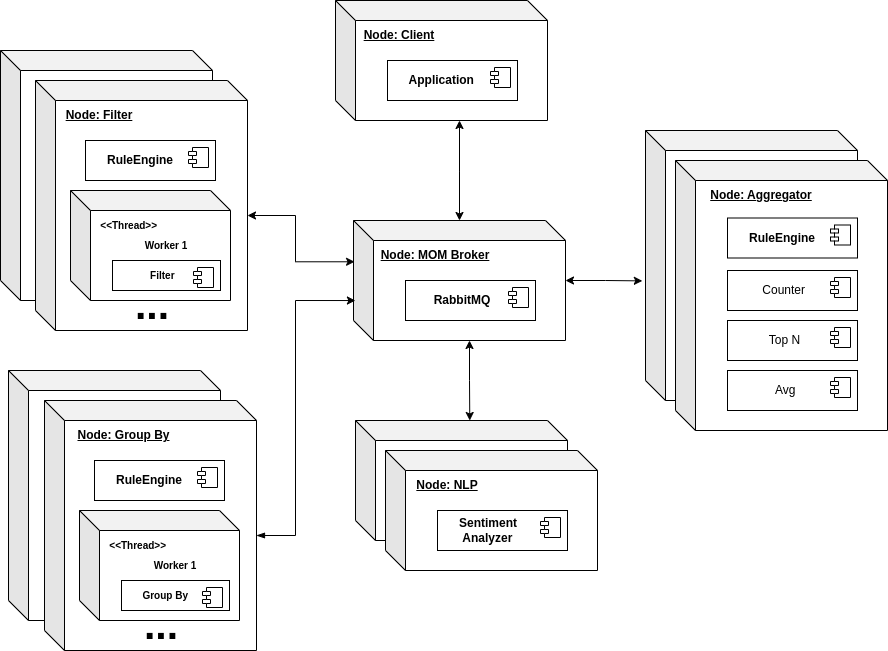

The diagram above was exported from draw.io. Its source (the exported page's mxGraphModel, read from the mxfile embedded in the PNG):
<mxGraphModel dx="2100" dy="639" grid="1" gridSize="10" guides="1" tooltips="1" connect="1" arrows="1" fold="1" page="1" pageScale="1" pageWidth="827" pageHeight="1169" math="0" shadow="0">
  <root>
    <mxCell id="0" />
    <mxCell id="1" parent="0" />
    <mxCell id="GRHGdQOCwn_ax3H8r1Y7-69" value="" style="shape=cube;whiteSpace=wrap;html=1;boundedLbl=1;backgroundOutline=1;darkOpacity=0.05;darkOpacity2=0.1;" vertex="1" parent="1">
      <mxGeometry x="340" y="430" width="212" height="120" as="geometry" />
    </mxCell>
    <mxCell id="GRHGdQOCwn_ax3H8r1Y7-68" value="" style="shape=cube;whiteSpace=wrap;html=1;boundedLbl=1;backgroundOutline=1;darkOpacity=0.05;darkOpacity2=0.1;" vertex="1" parent="1">
      <mxGeometry x="-7" y="380" width="212" height="250" as="geometry" />
    </mxCell>
    <mxCell id="GRHGdQOCwn_ax3H8r1Y7-67" value="" style="shape=cube;whiteSpace=wrap;html=1;boundedLbl=1;backgroundOutline=1;darkOpacity=0.05;darkOpacity2=0.1;" vertex="1" parent="1">
      <mxGeometry x="-15" y="60" width="212" height="250" as="geometry" />
    </mxCell>
    <mxCell id="GRHGdQOCwn_ax3H8r1Y7-88" style="edgeStyle=orthogonalEdgeStyle;rounded=0;orthogonalLoop=1;jettySize=auto;html=1;startArrow=classic;startFill=1;" edge="1" parent="1" source="GRHGdQOCwn_ax3H8r1Y7-1">
      <mxGeometry relative="1" as="geometry">
        <mxPoint x="444" y="130" as="targetPoint" />
      </mxGeometry>
    </mxCell>
    <mxCell id="GRHGdQOCwn_ax3H8r1Y7-1" value="" style="shape=cube;whiteSpace=wrap;html=1;boundedLbl=1;backgroundOutline=1;darkOpacity=0.05;darkOpacity2=0.1;" vertex="1" parent="1">
      <mxGeometry x="338" y="230" width="212" height="120" as="geometry" />
    </mxCell>
    <mxCell id="GRHGdQOCwn_ax3H8r1Y7-11" value="&lt;b&gt;&lt;u&gt;Node: MOM Broker&lt;/u&gt;&lt;/b&gt;" style="text;html=1;align=center;verticalAlign=middle;whiteSpace=wrap;rounded=0;" vertex="1" parent="1">
      <mxGeometry x="360" y="250" width="120" height="30" as="geometry" />
    </mxCell>
    <mxCell id="GRHGdQOCwn_ax3H8r1Y7-14" value="&lt;b&gt;&amp;nbsp; &amp;nbsp; &amp;nbsp; &amp;nbsp; RabbitMQ&lt;/b&gt;" style="html=1;dropTarget=0;whiteSpace=wrap;align=left;" vertex="1" parent="1">
      <mxGeometry x="390" y="290" width="130" height="40" as="geometry" />
    </mxCell>
    <mxCell id="GRHGdQOCwn_ax3H8r1Y7-15" value="" style="shape=module;jettyWidth=8;jettyHeight=4;" vertex="1" parent="GRHGdQOCwn_ax3H8r1Y7-14">
      <mxGeometry x="1" width="20" height="20" relative="1" as="geometry">
        <mxPoint x="-27" y="7" as="offset" />
      </mxGeometry>
    </mxCell>
    <mxCell id="GRHGdQOCwn_ax3H8r1Y7-22" value="" style="shape=cube;whiteSpace=wrap;html=1;boundedLbl=1;backgroundOutline=1;darkOpacity=0.05;darkOpacity2=0.1;" vertex="1" parent="1">
      <mxGeometry x="320" y="10" width="212" height="120" as="geometry" />
    </mxCell>
    <mxCell id="GRHGdQOCwn_ax3H8r1Y7-23" value="&lt;div style=&quot;&quot;&gt;&lt;b style=&quot;background-color: transparent; color: light-dark(rgb(0, 0, 0), rgb(255, 255, 255));&quot;&gt;&lt;u&gt;Node: Client&lt;/u&gt;&lt;/b&gt;&lt;/div&gt;" style="text;html=1;align=center;verticalAlign=middle;whiteSpace=wrap;rounded=0;" vertex="1" parent="1">
      <mxGeometry x="338" y="30" width="92" height="30" as="geometry" />
    </mxCell>
    <mxCell id="GRHGdQOCwn_ax3H8r1Y7-24" value="&lt;b&gt;&amp;nbsp; &amp;nbsp; &amp;nbsp; Application&lt;/b&gt;" style="html=1;dropTarget=0;whiteSpace=wrap;align=left;" vertex="1" parent="1">
      <mxGeometry x="372" y="70" width="130" height="40" as="geometry" />
    </mxCell>
    <mxCell id="GRHGdQOCwn_ax3H8r1Y7-25" value="" style="shape=module;jettyWidth=8;jettyHeight=4;" vertex="1" parent="GRHGdQOCwn_ax3H8r1Y7-24">
      <mxGeometry x="1" width="20" height="20" relative="1" as="geometry">
        <mxPoint x="-27" y="7" as="offset" />
      </mxGeometry>
    </mxCell>
    <mxCell id="GRHGdQOCwn_ax3H8r1Y7-29" value="" style="shape=cube;whiteSpace=wrap;html=1;boundedLbl=1;backgroundOutline=1;darkOpacity=0.05;darkOpacity2=0.1;" vertex="1" parent="1">
      <mxGeometry x="20" y="90" width="212" height="250" as="geometry" />
    </mxCell>
    <mxCell id="GRHGdQOCwn_ax3H8r1Y7-30" value="&lt;div style=&quot;&quot;&gt;&lt;b style=&quot;background-color: transparent; color: light-dark(rgb(0, 0, 0), rgb(255, 255, 255));&quot;&gt;&lt;u&gt;Node: Filter&lt;/u&gt;&lt;/b&gt;&lt;/div&gt;" style="text;html=1;align=center;verticalAlign=middle;whiteSpace=wrap;rounded=0;" vertex="1" parent="1">
      <mxGeometry x="38" y="110" width="92" height="30" as="geometry" />
    </mxCell>
    <mxCell id="GRHGdQOCwn_ax3H8r1Y7-31" value="" style="shape=cube;whiteSpace=wrap;html=1;boundedLbl=1;backgroundOutline=1;darkOpacity=0.05;darkOpacity2=0.1;" vertex="1" parent="1">
      <mxGeometry x="370" y="460" width="212" height="120" as="geometry" />
    </mxCell>
    <mxCell id="GRHGdQOCwn_ax3H8r1Y7-32" value="&lt;b&gt;&lt;u&gt;Node: NLP&lt;/u&gt;&lt;/b&gt;" style="text;html=1;align=center;verticalAlign=middle;whiteSpace=wrap;rounded=0;" vertex="1" parent="1">
      <mxGeometry x="392" y="480" width="80" height="30" as="geometry" />
    </mxCell>
    <mxCell id="GRHGdQOCwn_ax3H8r1Y7-33" value="&lt;b&gt;&amp;nbsp; &amp;nbsp; &amp;nbsp; Sentiment&lt;/b&gt;&lt;div&gt;&lt;b&gt;&amp;nbsp; &amp;nbsp; &amp;nbsp; &amp;nbsp;Analyzer&lt;/b&gt;&lt;/div&gt;" style="html=1;dropTarget=0;whiteSpace=wrap;align=left;" vertex="1" parent="1">
      <mxGeometry x="422" y="520" width="130" height="40" as="geometry" />
    </mxCell>
    <mxCell id="GRHGdQOCwn_ax3H8r1Y7-34" value="" style="shape=module;jettyWidth=8;jettyHeight=4;" vertex="1" parent="GRHGdQOCwn_ax3H8r1Y7-33">
      <mxGeometry x="1" width="20" height="20" relative="1" as="geometry">
        <mxPoint x="-27" y="7" as="offset" />
      </mxGeometry>
    </mxCell>
    <mxCell id="GRHGdQOCwn_ax3H8r1Y7-38" value="&lt;b&gt;&amp;nbsp; &amp;nbsp; &amp;nbsp; RuleEngine&lt;/b&gt;" style="html=1;dropTarget=0;whiteSpace=wrap;align=left;" vertex="1" parent="1">
      <mxGeometry x="70" y="150" width="130" height="40" as="geometry" />
    </mxCell>
    <mxCell id="GRHGdQOCwn_ax3H8r1Y7-39" value="" style="shape=module;jettyWidth=8;jettyHeight=4;" vertex="1" parent="GRHGdQOCwn_ax3H8r1Y7-38">
      <mxGeometry x="1" width="20" height="20" relative="1" as="geometry">
        <mxPoint x="-27" y="7" as="offset" />
      </mxGeometry>
    </mxCell>
    <mxCell id="GRHGdQOCwn_ax3H8r1Y7-44" value="&lt;span style=&quot;color: rgba(0, 0, 0, 0); font-family: monospace; font-size: 0px; text-align: start; text-wrap-mode: nowrap;&quot;&gt;%3CmxGraphModel%3E%3Croot%3E%3CmxCell%20id%3D%220%22%2F%3E%3CmxCell%20id%3D%221%22%20parent%3D%220%22%2F%3E%3CmxCell%20id%3D%222%22%20value%3D%22%26lt%3Bdiv%20style%3D%26quot%3B%26quot%3B%26gt%3B%26lt%3Bb%20style%3D%26quot%3Bbackground-color%3A%20transparent%3B%20color%3A%20light-dark(rgb(0%2C%200%2C%200)%2C%20rgb(255%2C%20255%2C%20255))%3B%26quot%3B%26gt%3B%26lt%3Bu%26gt%3BNode%3A%20Filter%26lt%3B%2Fu%26gt%3B%26lt%3B%2Fb%26gt%3B%26lt%3B%2Fdiv%26gt%3B%22%20style%3D%22text%3Bhtml%3D1%3Balign%3Dcenter%3BverticalAlign%3Dmiddle%3BwhiteSpace%3Dwrap%3Brounded%3D0%3B%22%20vertex%3D%221%22%20parent%3D%221%22%3E%3CmxGeometry%20x%3D%2268%22%20y%3D%22180%22%20width%3D%2292%22%20height%3D%2230%22%20as%3D%22geometry%22%2F%3E%3C%2FmxCell%3E%3C%2Froot%3E%3C%2FmxGraphModel%3E&lt;/span&gt;" style="shape=cube;whiteSpace=wrap;html=1;boundedLbl=1;backgroundOutline=1;darkOpacity=0.05;darkOpacity2=0.1;" vertex="1" parent="1">
      <mxGeometry x="55" y="200" width="160" height="110" as="geometry" />
    </mxCell>
    <mxCell id="GRHGdQOCwn_ax3H8r1Y7-46" value="&lt;div&gt;&lt;b&gt;&amp;nbsp; &amp;nbsp;&amp;lt;&amp;lt;Thread&amp;gt;&amp;gt;&lt;/b&gt;&lt;/div&gt;" style="text;html=1;align=left;verticalAlign=middle;whiteSpace=wrap;rounded=0;fontSize=10;" vertex="1" parent="1">
      <mxGeometry x="75" y="220" width="92" height="30" as="geometry" />
    </mxCell>
    <mxCell id="GRHGdQOCwn_ax3H8r1Y7-48" value="&lt;b&gt;&lt;font style=&quot;font-size: 10px;&quot;&gt;&amp;nbsp; &amp;nbsp; &amp;nbsp; &amp;nbsp; &amp;nbsp; &amp;nbsp; &amp;nbsp;Filter&lt;/font&gt;&lt;/b&gt;" style="html=1;dropTarget=0;whiteSpace=wrap;align=left;" vertex="1" parent="1">
      <mxGeometry x="97" y="270" width="108" height="30" as="geometry" />
    </mxCell>
    <mxCell id="GRHGdQOCwn_ax3H8r1Y7-49" value="" style="shape=module;jettyWidth=8;jettyHeight=4;" vertex="1" parent="GRHGdQOCwn_ax3H8r1Y7-48">
      <mxGeometry x="1" width="20" height="20" relative="1" as="geometry">
        <mxPoint x="-27" y="7" as="offset" />
      </mxGeometry>
    </mxCell>
    <mxCell id="GRHGdQOCwn_ax3H8r1Y7-50" value="&lt;div&gt;&lt;b&gt;Worker 1&lt;/b&gt;&lt;/div&gt;" style="text;html=1;align=center;verticalAlign=middle;whiteSpace=wrap;rounded=0;fontSize=10;" vertex="1" parent="1">
      <mxGeometry x="105" y="240" width="92" height="30" as="geometry" />
    </mxCell>
    <mxCell id="GRHGdQOCwn_ax3H8r1Y7-51" value="&lt;b&gt;&lt;font style=&quot;font-size: 41px;&quot;&gt;...&lt;/font&gt;&lt;/b&gt;" style="text;html=1;align=center;verticalAlign=middle;whiteSpace=wrap;rounded=0;" vertex="1" parent="1">
      <mxGeometry x="107" y="300" width="60" height="30" as="geometry" />
    </mxCell>
    <mxCell id="GRHGdQOCwn_ax3H8r1Y7-55" value="" style="shape=cube;whiteSpace=wrap;html=1;boundedLbl=1;backgroundOutline=1;darkOpacity=0.05;darkOpacity2=0.1;" vertex="1" parent="1">
      <mxGeometry x="29" y="410" width="212" height="250" as="geometry" />
    </mxCell>
    <mxCell id="GRHGdQOCwn_ax3H8r1Y7-56" value="&lt;div style=&quot;&quot;&gt;&lt;b style=&quot;background-color: transparent; color: light-dark(rgb(0, 0, 0), rgb(255, 255, 255));&quot;&gt;&lt;u&gt;Node: Group By&lt;/u&gt;&lt;/b&gt;&lt;/div&gt;" style="text;html=1;align=center;verticalAlign=middle;whiteSpace=wrap;rounded=0;" vertex="1" parent="1">
      <mxGeometry x="47" y="430" width="123" height="30" as="geometry" />
    </mxCell>
    <mxCell id="GRHGdQOCwn_ax3H8r1Y7-57" value="&lt;b&gt;&amp;nbsp; &amp;nbsp; &amp;nbsp; RuleEngine&lt;/b&gt;" style="html=1;dropTarget=0;whiteSpace=wrap;align=left;" vertex="1" parent="1">
      <mxGeometry x="79" y="470" width="130" height="40" as="geometry" />
    </mxCell>
    <mxCell id="GRHGdQOCwn_ax3H8r1Y7-58" value="" style="shape=module;jettyWidth=8;jettyHeight=4;" vertex="1" parent="GRHGdQOCwn_ax3H8r1Y7-57">
      <mxGeometry x="1" width="20" height="20" relative="1" as="geometry">
        <mxPoint x="-27" y="7" as="offset" />
      </mxGeometry>
    </mxCell>
    <mxCell id="GRHGdQOCwn_ax3H8r1Y7-59" value="&lt;span style=&quot;color: rgba(0, 0, 0, 0); font-family: monospace; font-size: 0px; text-align: start; text-wrap-mode: nowrap;&quot;&gt;%3CmxGraphModel%3E%3Croot%3E%3CmxCell%20id%3D%220%22%2F%3E%3CmxCell%20id%3D%221%22%20parent%3D%220%22%2F%3E%3CmxCell%20id%3D%222%22%20value%3D%22%26lt%3Bdiv%20style%3D%26quot%3B%26quot%3B%26gt%3B%26lt%3Bb%20style%3D%26quot%3Bbackground-color%3A%20transparent%3B%20color%3A%20light-dark(rgb(0%2C%200%2C%200)%2C%20rgb(255%2C%20255%2C%20255))%3B%26quot%3B%26gt%3B%26lt%3Bu%26gt%3BNode%3A%20Filter%26lt%3B%2Fu%26gt%3B%26lt%3B%2Fb%26gt%3B%26lt%3B%2Fdiv%26gt%3B%22%20style%3D%22text%3Bhtml%3D1%3Balign%3Dcenter%3BverticalAlign%3Dmiddle%3BwhiteSpace%3Dwrap%3Brounded%3D0%3B%22%20vertex%3D%221%22%20parent%3D%221%22%3E%3CmxGeometry%20x%3D%2268%22%20y%3D%22180%22%20width%3D%2292%22%20height%3D%2230%22%20as%3D%22geometry%22%2F%3E%3C%2FmxCell%3E%3C%2Froot%3E%3C%2FmxGraphModel%3E&lt;/span&gt;" style="shape=cube;whiteSpace=wrap;html=1;boundedLbl=1;backgroundOutline=1;darkOpacity=0.05;darkOpacity2=0.1;" vertex="1" parent="1">
      <mxGeometry x="64" y="520" width="160" height="110" as="geometry" />
    </mxCell>
    <mxCell id="GRHGdQOCwn_ax3H8r1Y7-60" value="&lt;div&gt;&lt;b&gt;&amp;nbsp; &amp;nbsp;&amp;lt;&amp;lt;Thread&amp;gt;&amp;gt;&lt;/b&gt;&lt;/div&gt;" style="text;html=1;align=left;verticalAlign=middle;whiteSpace=wrap;rounded=0;fontSize=10;" vertex="1" parent="1">
      <mxGeometry x="84" y="540" width="92" height="30" as="geometry" />
    </mxCell>
    <mxCell id="GRHGdQOCwn_ax3H8r1Y7-61" value="&lt;b&gt;&lt;font style=&quot;font-size: 10px;&quot;&gt;&amp;nbsp; &amp;nbsp; &amp;nbsp; &amp;nbsp;Group By&lt;/font&gt;&lt;/b&gt;" style="html=1;dropTarget=0;whiteSpace=wrap;align=left;" vertex="1" parent="1">
      <mxGeometry x="106" y="590" width="108" height="30" as="geometry" />
    </mxCell>
    <mxCell id="GRHGdQOCwn_ax3H8r1Y7-62" value="" style="shape=module;jettyWidth=8;jettyHeight=4;" vertex="1" parent="GRHGdQOCwn_ax3H8r1Y7-61">
      <mxGeometry x="1" width="20" height="20" relative="1" as="geometry">
        <mxPoint x="-27" y="7" as="offset" />
      </mxGeometry>
    </mxCell>
    <mxCell id="GRHGdQOCwn_ax3H8r1Y7-63" value="&lt;div&gt;&lt;b&gt;Worker 1&lt;/b&gt;&lt;/div&gt;" style="text;html=1;align=center;verticalAlign=middle;whiteSpace=wrap;rounded=0;fontSize=10;" vertex="1" parent="1">
      <mxGeometry x="114" y="560" width="92" height="30" as="geometry" />
    </mxCell>
    <mxCell id="GRHGdQOCwn_ax3H8r1Y7-64" value="&lt;b&gt;&lt;font style=&quot;font-size: 41px;&quot;&gt;...&lt;/font&gt;&lt;/b&gt;" style="text;html=1;align=center;verticalAlign=middle;whiteSpace=wrap;rounded=0;" vertex="1" parent="1">
      <mxGeometry x="116" y="620" width="60" height="30" as="geometry" />
    </mxCell>
    <mxCell id="GRHGdQOCwn_ax3H8r1Y7-65" style="edgeStyle=orthogonalEdgeStyle;rounded=0;orthogonalLoop=1;jettySize=auto;html=1;exitX=0;exitY=0;exitDx=212;exitDy=135;exitPerimeter=0;entryX=0.005;entryY=0.344;entryDx=0;entryDy=0;entryPerimeter=0;startArrow=classic;startFill=1;" edge="1" parent="1" source="GRHGdQOCwn_ax3H8r1Y7-29" target="GRHGdQOCwn_ax3H8r1Y7-1">
      <mxGeometry relative="1" as="geometry">
        <Array as="points">
          <mxPoint x="280" y="225" />
          <mxPoint x="280" y="271" />
        </Array>
      </mxGeometry>
    </mxCell>
    <mxCell id="GRHGdQOCwn_ax3H8r1Y7-66" style="edgeStyle=orthogonalEdgeStyle;rounded=0;orthogonalLoop=1;jettySize=auto;html=1;exitX=0;exitY=0;exitDx=212;exitDy=135;exitPerimeter=0;startArrow=blockThin;startFill=1;entryX=0.009;entryY=0.667;entryDx=0;entryDy=0;entryPerimeter=0;" edge="1" parent="1" source="GRHGdQOCwn_ax3H8r1Y7-55" target="GRHGdQOCwn_ax3H8r1Y7-1">
      <mxGeometry relative="1" as="geometry">
        <mxPoint x="336" y="300" as="targetPoint" />
        <Array as="points">
          <mxPoint x="280" y="545" />
          <mxPoint x="280" y="310" />
        </Array>
      </mxGeometry>
    </mxCell>
    <mxCell id="GRHGdQOCwn_ax3H8r1Y7-70" style="edgeStyle=orthogonalEdgeStyle;rounded=0;orthogonalLoop=1;jettySize=auto;html=1;exitX=0;exitY=0;exitDx=115.99999999999999;exitDy=120.00000000000001;exitPerimeter=0;entryX=0.539;entryY=0;entryDx=0;entryDy=0;entryPerimeter=0;startArrow=classic;startFill=1;" edge="1" parent="1" source="GRHGdQOCwn_ax3H8r1Y7-1" target="GRHGdQOCwn_ax3H8r1Y7-69">
      <mxGeometry relative="1" as="geometry" />
    </mxCell>
    <mxCell id="GRHGdQOCwn_ax3H8r1Y7-71" value="" style="shape=cube;whiteSpace=wrap;html=1;boundedLbl=1;backgroundOutline=1;darkOpacity=0.05;darkOpacity2=0.1;" vertex="1" parent="1">
      <mxGeometry x="630" y="140" width="212" height="270" as="geometry" />
    </mxCell>
    <mxCell id="GRHGdQOCwn_ax3H8r1Y7-72" value="" style="shape=cube;whiteSpace=wrap;html=1;boundedLbl=1;backgroundOutline=1;darkOpacity=0.05;darkOpacity2=0.1;" vertex="1" parent="1">
      <mxGeometry x="660" y="170" width="212" height="270" as="geometry" />
    </mxCell>
    <mxCell id="GRHGdQOCwn_ax3H8r1Y7-73" value="&lt;b&gt;&lt;u&gt;Node: Aggregator&lt;/u&gt;&lt;/b&gt;" style="text;html=1;align=center;verticalAlign=middle;whiteSpace=wrap;rounded=0;" vertex="1" parent="1">
      <mxGeometry x="682" y="190" width="128" height="30" as="geometry" />
    </mxCell>
    <mxCell id="GRHGdQOCwn_ax3H8r1Y7-76" value="&lt;b&gt;&amp;nbsp; &amp;nbsp; &amp;nbsp; RuleEngine&lt;/b&gt;" style="html=1;dropTarget=0;whiteSpace=wrap;align=left;" vertex="1" parent="1">
      <mxGeometry x="712" y="227.5" width="130" height="40" as="geometry" />
    </mxCell>
    <mxCell id="GRHGdQOCwn_ax3H8r1Y7-77" value="" style="shape=module;jettyWidth=8;jettyHeight=4;" vertex="1" parent="GRHGdQOCwn_ax3H8r1Y7-76">
      <mxGeometry x="1" width="20" height="20" relative="1" as="geometry">
        <mxPoint x="-27" y="7" as="offset" />
      </mxGeometry>
    </mxCell>
    <mxCell id="GRHGdQOCwn_ax3H8r1Y7-78" value="&amp;nbsp; &amp;nbsp; &amp;nbsp; &amp;nbsp; &amp;nbsp; &amp;nbsp; Top N" style="html=1;dropTarget=0;whiteSpace=wrap;align=left;" vertex="1" parent="1">
      <mxGeometry x="712" y="330" width="130" height="40" as="geometry" />
    </mxCell>
    <mxCell id="GRHGdQOCwn_ax3H8r1Y7-79" value="" style="shape=module;jettyWidth=8;jettyHeight=4;" vertex="1" parent="GRHGdQOCwn_ax3H8r1Y7-78">
      <mxGeometry x="1" width="20" height="20" relative="1" as="geometry">
        <mxPoint x="-27" y="7" as="offset" />
      </mxGeometry>
    </mxCell>
    <mxCell id="GRHGdQOCwn_ax3H8r1Y7-81" value="&amp;nbsp; &amp;nbsp; &amp;nbsp; &amp;nbsp; &amp;nbsp; Counter" style="html=1;dropTarget=0;whiteSpace=wrap;align=left;" vertex="1" parent="1">
      <mxGeometry x="712" y="280" width="130" height="40" as="geometry" />
    </mxCell>
    <mxCell id="GRHGdQOCwn_ax3H8r1Y7-82" value="" style="shape=module;jettyWidth=8;jettyHeight=4;" vertex="1" parent="GRHGdQOCwn_ax3H8r1Y7-81">
      <mxGeometry x="1" width="20" height="20" relative="1" as="geometry">
        <mxPoint x="-27" y="7" as="offset" />
      </mxGeometry>
    </mxCell>
    <mxCell id="GRHGdQOCwn_ax3H8r1Y7-85" value="&amp;nbsp; &amp;nbsp; &amp;nbsp; &amp;nbsp; &amp;nbsp; &amp;nbsp; &amp;nbsp; Avg" style="html=1;dropTarget=0;whiteSpace=wrap;align=left;" vertex="1" parent="1">
      <mxGeometry x="712" y="380" width="130" height="40" as="geometry" />
    </mxCell>
    <mxCell id="GRHGdQOCwn_ax3H8r1Y7-86" value="" style="shape=module;jettyWidth=8;jettyHeight=4;" vertex="1" parent="GRHGdQOCwn_ax3H8r1Y7-85">
      <mxGeometry x="1" width="20" height="20" relative="1" as="geometry">
        <mxPoint x="-27" y="7" as="offset" />
      </mxGeometry>
    </mxCell>
    <mxCell id="GRHGdQOCwn_ax3H8r1Y7-87" style="edgeStyle=orthogonalEdgeStyle;rounded=0;orthogonalLoop=1;jettySize=auto;html=1;entryX=-0.015;entryY=0.557;entryDx=0;entryDy=0;entryPerimeter=0;startArrow=classic;startFill=1;" edge="1" parent="1" source="GRHGdQOCwn_ax3H8r1Y7-1" target="GRHGdQOCwn_ax3H8r1Y7-71">
      <mxGeometry relative="1" as="geometry" />
    </mxCell>
  </root>
</mxGraphModel>